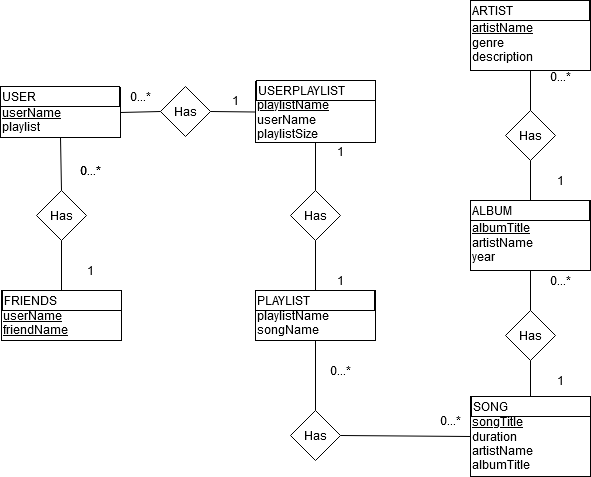

The diagram above was exported from draw.io. Its source (the exported page's mxGraphModel, read from the mxfile embedded in the PNG):
<mxGraphModel dx="1040" dy="623" grid="1" gridSize="10" guides="1" tooltips="1" connect="1" arrows="1" fold="1" page="1" pageScale="1" pageWidth="850" pageHeight="1100" math="0" shadow="0">
  <root>
    <mxCell id="0" />
    <mxCell id="1" parent="0" />
    <mxCell id="uGAARrtoDpDbekLddVN4-1" value="&lt;div&gt;Artist&lt;/div&gt;&lt;div&gt;&lt;u&gt;artistName&lt;/u&gt;&lt;/div&gt;&lt;div&gt;genre&lt;/div&gt;&lt;div&gt;description&lt;br&gt;&lt;/div&gt;" style="rounded=0;whiteSpace=wrap;html=1;align=left;" vertex="1" parent="1">
      <mxGeometry x="520" y="30" width="120" height="70" as="geometry" />
    </mxCell>
    <mxCell id="uGAARrtoDpDbekLddVN4-2" value="&lt;div&gt;Song&lt;/div&gt;&lt;div&gt;&lt;u&gt;songTitle&lt;/u&gt;&lt;/div&gt;&lt;div&gt;duration&lt;/div&gt;&lt;div&gt;artistName&lt;/div&gt;&lt;div&gt;albumTitle&lt;br&gt;&lt;/div&gt;" style="rounded=0;whiteSpace=wrap;html=1;align=left;" vertex="1" parent="1">
      <mxGeometry x="520" y="426" width="120" height="80" as="geometry" />
    </mxCell>
    <mxCell id="uGAARrtoDpDbekLddVN4-3" value="&lt;div&gt;Album&lt;/div&gt;&lt;div&gt;&lt;u&gt;albumTitle&lt;/u&gt;&lt;/div&gt;&lt;div&gt;artistName&lt;/div&gt;&lt;div&gt;year&lt;br&gt;&lt;/div&gt;" style="rounded=0;whiteSpace=wrap;html=1;align=left;" vertex="1" parent="1">
      <mxGeometry x="520" y="230" width="120" height="70" as="geometry" />
    </mxCell>
    <mxCell id="uGAARrtoDpDbekLddVN4-4" value="&lt;div&gt;User&lt;/div&gt;&lt;div&gt;&lt;u&gt;userName&lt;/u&gt;&lt;/div&gt;&lt;div&gt;playlist&lt;/div&gt;" style="rounded=0;whiteSpace=wrap;html=1;align=left;" vertex="1" parent="1">
      <mxGeometry x="50" y="117" width="120" height="50" as="geometry" />
    </mxCell>
    <mxCell id="uGAARrtoDpDbekLddVN4-5" value="&lt;div&gt;Playlist&lt;/div&gt;&lt;div&gt;playlistName&lt;/div&gt;&lt;div&gt;songName&lt;/div&gt;" style="rounded=0;whiteSpace=wrap;html=1;align=left;" vertex="1" parent="1">
      <mxGeometry x="305" y="320" width="120" height="50" as="geometry" />
    </mxCell>
    <mxCell id="uGAARrtoDpDbekLddVN4-6" value="&lt;div&gt;UserPlaylist&lt;/div&gt;&lt;div&gt;&lt;u&gt;playlistName&lt;/u&gt;&lt;/div&gt;&lt;div&gt;userName&lt;br&gt;&lt;/div&gt;&lt;div&gt;playlistSize&lt;br&gt;&lt;/div&gt;" style="rounded=0;whiteSpace=wrap;html=1;align=left;" vertex="1" parent="1">
      <mxGeometry x="305" y="111" width="120" height="61" as="geometry" />
    </mxCell>
    <mxCell id="uGAARrtoDpDbekLddVN4-7" value="&lt;div&gt;&lt;u&gt;Friends&lt;/u&gt;&lt;/div&gt;&lt;div&gt;&lt;u&gt;userName&lt;/u&gt;&lt;/div&gt;&lt;div&gt;&lt;u&gt;friendName&lt;br&gt;&lt;/u&gt;&lt;/div&gt;" style="rounded=0;whiteSpace=wrap;html=1;align=left;" vertex="1" parent="1">
      <mxGeometry x="51" y="320" width="120" height="50" as="geometry" />
    </mxCell>
    <mxCell id="uGAARrtoDpDbekLddVN4-8" value="&lt;div align=&quot;center&quot;&gt;Has&lt;/div&gt;" style="rhombus;whiteSpace=wrap;html=1;align=center;" vertex="1" parent="1">
      <mxGeometry x="86" y="220" width="50" height="50" as="geometry" />
    </mxCell>
    <mxCell id="uGAARrtoDpDbekLddVN4-9" value="&lt;div align=&quot;center&quot;&gt;Has&lt;/div&gt;" style="rhombus;whiteSpace=wrap;html=1;align=center;" vertex="1" parent="1">
      <mxGeometry x="555" y="340" width="50" height="50" as="geometry" />
    </mxCell>
    <mxCell id="uGAARrtoDpDbekLddVN4-10" value="&lt;div align=&quot;center&quot;&gt;Has&lt;/div&gt;" style="rhombus;whiteSpace=wrap;html=1;align=center;" vertex="1" parent="1">
      <mxGeometry x="340" y="440" width="50" height="50" as="geometry" />
    </mxCell>
    <mxCell id="uGAARrtoDpDbekLddVN4-11" value="&lt;div align=&quot;center&quot;&gt;Has&lt;/div&gt;" style="rhombus;whiteSpace=wrap;html=1;align=center;" vertex="1" parent="1">
      <mxGeometry x="340" y="220" width="50" height="50" as="geometry" />
    </mxCell>
    <mxCell id="uGAARrtoDpDbekLddVN4-12" value="&lt;div align=&quot;center&quot;&gt;Has&lt;/div&gt;" style="rhombus;whiteSpace=wrap;html=1;align=center;" vertex="1" parent="1">
      <mxGeometry x="210" y="116" width="50" height="50" as="geometry" />
    </mxCell>
    <mxCell id="uGAARrtoDpDbekLddVN4-13" value="&lt;div align=&quot;center&quot;&gt;Has&lt;/div&gt;" style="rhombus;whiteSpace=wrap;html=1;align=center;" vertex="1" parent="1">
      <mxGeometry x="555" y="140" width="50" height="50" as="geometry" />
    </mxCell>
    <mxCell id="uGAARrtoDpDbekLddVN4-15" value="" style="endArrow=none;html=1;entryX=0.5;entryY=1;entryDx=0;entryDy=0;exitX=0.5;exitY=0;exitDx=0;exitDy=0;" edge="1" parent="1" source="uGAARrtoDpDbekLddVN4-8" target="uGAARrtoDpDbekLddVN4-4">
      <mxGeometry width="50" height="50" relative="1" as="geometry">
        <mxPoint x="400" y="340" as="sourcePoint" />
        <mxPoint x="450" y="290" as="targetPoint" />
      </mxGeometry>
    </mxCell>
    <mxCell id="uGAARrtoDpDbekLddVN4-16" value="" style="endArrow=none;html=1;entryX=0.5;entryY=0;entryDx=0;entryDy=0;" edge="1" parent="1" target="uGAARrtoDpDbekLddVN4-7">
      <mxGeometry width="50" height="50" relative="1" as="geometry">
        <mxPoint x="111" y="270" as="sourcePoint" />
        <mxPoint x="111" y="181" as="targetPoint" />
      </mxGeometry>
    </mxCell>
    <mxCell id="uGAARrtoDpDbekLddVN4-17" value="" style="endArrow=none;html=1;entryX=0;entryY=0.5;entryDx=0;entryDy=0;exitX=1;exitY=0.5;exitDx=0;exitDy=0;" edge="1" parent="1" source="uGAARrtoDpDbekLddVN4-4" target="uGAARrtoDpDbekLddVN4-12">
      <mxGeometry width="50" height="50" relative="1" as="geometry">
        <mxPoint x="400" y="340" as="sourcePoint" />
        <mxPoint x="450" y="290" as="targetPoint" />
      </mxGeometry>
    </mxCell>
    <mxCell id="uGAARrtoDpDbekLddVN4-18" value="" style="endArrow=none;html=1;exitX=0;exitY=0.5;exitDx=0;exitDy=0;" edge="1" parent="1" source="uGAARrtoDpDbekLddVN4-6">
      <mxGeometry width="50" height="50" relative="1" as="geometry">
        <mxPoint x="171" y="141" as="sourcePoint" />
        <mxPoint x="260" y="141" as="targetPoint" />
      </mxGeometry>
    </mxCell>
    <mxCell id="uGAARrtoDpDbekLddVN4-19" value="" style="endArrow=none;html=1;entryX=0.5;entryY=1;entryDx=0;entryDy=0;exitX=0.5;exitY=0;exitDx=0;exitDy=0;" edge="1" parent="1" source="uGAARrtoDpDbekLddVN4-5" target="uGAARrtoDpDbekLddVN4-11">
      <mxGeometry width="50" height="50" relative="1" as="geometry">
        <mxPoint x="400" y="340" as="sourcePoint" />
        <mxPoint x="450" y="290" as="targetPoint" />
      </mxGeometry>
    </mxCell>
    <mxCell id="uGAARrtoDpDbekLddVN4-20" value="" style="endArrow=none;html=1;entryX=0.5;entryY=1;entryDx=0;entryDy=0;exitX=0.5;exitY=0;exitDx=0;exitDy=0;" edge="1" parent="1" source="uGAARrtoDpDbekLddVN4-11" target="uGAARrtoDpDbekLddVN4-6">
      <mxGeometry width="50" height="50" relative="1" as="geometry">
        <mxPoint x="400" y="340" as="sourcePoint" />
        <mxPoint x="450" y="290" as="targetPoint" />
      </mxGeometry>
    </mxCell>
    <mxCell id="uGAARrtoDpDbekLddVN4-21" value="" style="endArrow=none;html=1;entryX=0.5;entryY=0;entryDx=0;entryDy=0;exitX=0.5;exitY=1;exitDx=0;exitDy=0;" edge="1" parent="1" source="uGAARrtoDpDbekLddVN4-9" target="uGAARrtoDpDbekLddVN4-2">
      <mxGeometry width="50" height="50" relative="1" as="geometry">
        <mxPoint x="400" y="340" as="sourcePoint" />
        <mxPoint x="450" y="290" as="targetPoint" />
      </mxGeometry>
    </mxCell>
    <mxCell id="uGAARrtoDpDbekLddVN4-22" value="" style="endArrow=none;html=1;entryX=1;entryY=0.5;entryDx=0;entryDy=0;exitX=0;exitY=0.5;exitDx=0;exitDy=0;" edge="1" parent="1" source="uGAARrtoDpDbekLddVN4-2" target="uGAARrtoDpDbekLddVN4-10">
      <mxGeometry width="50" height="50" relative="1" as="geometry">
        <mxPoint x="400" y="340" as="sourcePoint" />
        <mxPoint x="450" y="290" as="targetPoint" />
      </mxGeometry>
    </mxCell>
    <mxCell id="uGAARrtoDpDbekLddVN4-23" value="" style="endArrow=none;html=1;entryX=0.5;entryY=1;entryDx=0;entryDy=0;exitX=0.5;exitY=0;exitDx=0;exitDy=0;" edge="1" parent="1" source="uGAARrtoDpDbekLddVN4-10" target="uGAARrtoDpDbekLddVN4-5">
      <mxGeometry width="50" height="50" relative="1" as="geometry">
        <mxPoint x="400" y="340" as="sourcePoint" />
        <mxPoint x="450" y="290" as="targetPoint" />
      </mxGeometry>
    </mxCell>
    <mxCell id="uGAARrtoDpDbekLddVN4-24" value="" style="endArrow=none;html=1;entryX=0.5;entryY=0;entryDx=0;entryDy=0;exitX=0.5;exitY=1;exitDx=0;exitDy=0;" edge="1" parent="1" source="uGAARrtoDpDbekLddVN4-1" target="uGAARrtoDpDbekLddVN4-13">
      <mxGeometry width="50" height="50" relative="1" as="geometry">
        <mxPoint x="400" y="340" as="sourcePoint" />
        <mxPoint x="450" y="290" as="targetPoint" />
      </mxGeometry>
    </mxCell>
    <mxCell id="uGAARrtoDpDbekLddVN4-25" value="" style="endArrow=none;html=1;entryX=0.5;entryY=0;entryDx=0;entryDy=0;exitX=0.5;exitY=1;exitDx=0;exitDy=0;" edge="1" parent="1" source="uGAARrtoDpDbekLddVN4-13" target="uGAARrtoDpDbekLddVN4-3">
      <mxGeometry width="50" height="50" relative="1" as="geometry">
        <mxPoint x="400" y="340" as="sourcePoint" />
        <mxPoint x="450" y="290" as="targetPoint" />
      </mxGeometry>
    </mxCell>
    <mxCell id="uGAARrtoDpDbekLddVN4-26" value="" style="endArrow=none;html=1;entryX=0.5;entryY=0;entryDx=0;entryDy=0;exitX=0.5;exitY=1;exitDx=0;exitDy=0;" edge="1" parent="1" source="uGAARrtoDpDbekLddVN4-3" target="uGAARrtoDpDbekLddVN4-9">
      <mxGeometry width="50" height="50" relative="1" as="geometry">
        <mxPoint x="400" y="340" as="sourcePoint" />
        <mxPoint x="450" y="290" as="targetPoint" />
      </mxGeometry>
    </mxCell>
    <mxCell id="uGAARrtoDpDbekLddVN4-27" value="0...*" style="text;html=1;strokeColor=none;fillColor=none;align=center;verticalAlign=middle;whiteSpace=wrap;rounded=0;" vertex="1" parent="1">
      <mxGeometry x="120" y="190" width="40" height="20" as="geometry" />
    </mxCell>
    <mxCell id="uGAARrtoDpDbekLddVN4-29" value="1" style="text;html=1;strokeColor=none;fillColor=none;align=center;verticalAlign=middle;whiteSpace=wrap;rounded=0;" vertex="1" parent="1">
      <mxGeometry x="370" y="300" width="40" height="20" as="geometry" />
    </mxCell>
    <mxCell id="uGAARrtoDpDbekLddVN4-30" value="0...*" style="text;html=1;strokeColor=none;fillColor=none;align=center;verticalAlign=middle;whiteSpace=wrap;rounded=0;" vertex="1" parent="1">
      <mxGeometry x="170" y="116" width="40" height="20" as="geometry" />
    </mxCell>
    <mxCell id="uGAARrtoDpDbekLddVN4-31" value="1" style="text;html=1;strokeColor=none;fillColor=none;align=center;verticalAlign=middle;whiteSpace=wrap;rounded=0;" vertex="1" parent="1">
      <mxGeometry x="120" y="290" width="40" height="20" as="geometry" />
    </mxCell>
    <mxCell id="uGAARrtoDpDbekLddVN4-32" value="1" style="text;html=1;strokeColor=none;fillColor=none;align=center;verticalAlign=middle;whiteSpace=wrap;rounded=0;" vertex="1" parent="1">
      <mxGeometry x="265" y="120" width="40" height="20" as="geometry" />
    </mxCell>
    <mxCell id="uGAARrtoDpDbekLddVN4-33" value="1" style="text;html=1;strokeColor=none;fillColor=none;align=center;verticalAlign=middle;whiteSpace=wrap;rounded=0;" vertex="1" parent="1">
      <mxGeometry x="370" y="171" width="40" height="20" as="geometry" />
    </mxCell>
    <mxCell id="uGAARrtoDpDbekLddVN4-34" value="0...*" style="text;html=1;strokeColor=none;fillColor=none;align=center;verticalAlign=middle;whiteSpace=wrap;rounded=0;" vertex="1" parent="1">
      <mxGeometry x="120" y="190" width="40" height="20" as="geometry" />
    </mxCell>
    <mxCell id="uGAARrtoDpDbekLddVN4-35" value="0...*" style="text;html=1;strokeColor=none;fillColor=none;align=center;verticalAlign=middle;whiteSpace=wrap;rounded=0;" vertex="1" parent="1">
      <mxGeometry x="480" y="440" width="40" height="20" as="geometry" />
    </mxCell>
    <mxCell id="uGAARrtoDpDbekLddVN4-36" value="0...*" style="text;html=1;strokeColor=none;fillColor=none;align=center;verticalAlign=middle;whiteSpace=wrap;rounded=0;" vertex="1" parent="1">
      <mxGeometry x="370" y="390" width="40" height="20" as="geometry" />
    </mxCell>
    <mxCell id="uGAARrtoDpDbekLddVN4-37" value="1" style="text;html=1;strokeColor=none;fillColor=none;align=center;verticalAlign=middle;whiteSpace=wrap;rounded=0;" vertex="1" parent="1">
      <mxGeometry x="590" y="400" width="40" height="20" as="geometry" />
    </mxCell>
    <mxCell id="uGAARrtoDpDbekLddVN4-38" value="0...*" style="text;html=1;strokeColor=none;fillColor=none;align=center;verticalAlign=middle;whiteSpace=wrap;rounded=0;" vertex="1" parent="1">
      <mxGeometry x="590" y="300" width="40" height="20" as="geometry" />
    </mxCell>
    <mxCell id="uGAARrtoDpDbekLddVN4-39" value="1" style="text;html=1;strokeColor=none;fillColor=none;align=center;verticalAlign=middle;whiteSpace=wrap;rounded=0;" vertex="1" parent="1">
      <mxGeometry x="590" y="200" width="40" height="20" as="geometry" />
    </mxCell>
    <mxCell id="uGAARrtoDpDbekLddVN4-40" value="0...*" style="text;html=1;strokeColor=none;fillColor=none;align=center;verticalAlign=middle;whiteSpace=wrap;rounded=0;" vertex="1" parent="1">
      <mxGeometry x="590" y="96" width="40" height="20" as="geometry" />
    </mxCell>
    <mxCell id="uGAARrtoDpDbekLddVN4-41" value="USER" style="rounded=0;whiteSpace=wrap;html=1;align=left;" vertex="1" parent="1">
      <mxGeometry x="50" y="116" width="119" height="20" as="geometry" />
    </mxCell>
    <mxCell id="uGAARrtoDpDbekLddVN4-42" value="PLAYLIST" style="rounded=0;whiteSpace=wrap;html=1;align=left;" vertex="1" parent="1">
      <mxGeometry x="305" y="320" width="119" height="20" as="geometry" />
    </mxCell>
    <mxCell id="uGAARrtoDpDbekLddVN4-43" value="FRIENDS" style="rounded=0;whiteSpace=wrap;html=1;align=left;" vertex="1" parent="1">
      <mxGeometry x="52" y="320" width="119" height="20" as="geometry" />
    </mxCell>
    <mxCell id="uGAARrtoDpDbekLddVN4-45" value="USERPLAYLIST" style="rounded=0;whiteSpace=wrap;html=1;align=left;" vertex="1" parent="1">
      <mxGeometry x="306" y="110" width="119" height="20" as="geometry" />
    </mxCell>
    <mxCell id="uGAARrtoDpDbekLddVN4-46" value="SONG" style="rounded=0;whiteSpace=wrap;html=1;align=left;" vertex="1" parent="1">
      <mxGeometry x="521" y="426" width="119" height="20" as="geometry" />
    </mxCell>
    <mxCell id="uGAARrtoDpDbekLddVN4-47" value="ALBUM" style="rounded=0;whiteSpace=wrap;html=1;align=left;" vertex="1" parent="1">
      <mxGeometry x="520" y="230" width="119" height="20" as="geometry" />
    </mxCell>
    <mxCell id="uGAARrtoDpDbekLddVN4-48" value="ARTIST" style="rounded=0;whiteSpace=wrap;html=1;align=left;" vertex="1" parent="1">
      <mxGeometry x="520" y="30" width="119" height="20" as="geometry" />
    </mxCell>
  </root>
</mxGraphModel>